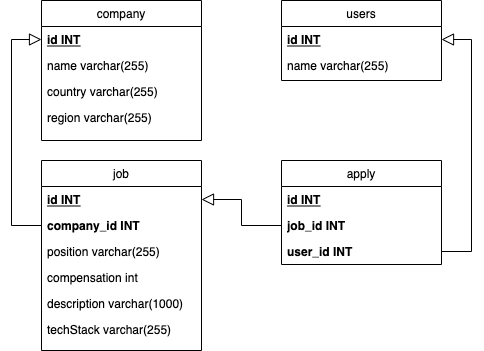

The diagram above was exported from draw.io. Its source (the exported page's mxGraphModel, read from the mxfile embedded in the PNG):
<mxGraphModel dx="1106" dy="852" grid="1" gridSize="10" guides="1" tooltips="1" connect="1" arrows="1" fold="1" page="1" pageScale="1" pageWidth="827" pageHeight="1169" math="0" shadow="0">
  <root>
    <mxCell id="WIyWlLk6GJQsqaUBKTNV-0" />
    <mxCell id="WIyWlLk6GJQsqaUBKTNV-1" parent="WIyWlLk6GJQsqaUBKTNV-0" />
    <mxCell id="zkfFHV4jXpPFQw0GAbJ--0" value="company" style="swimlane;fontStyle=0;align=center;verticalAlign=top;childLayout=stackLayout;horizontal=1;startSize=26;horizontalStack=0;resizeParent=1;resizeLast=0;collapsible=1;marginBottom=0;rounded=0;shadow=0;strokeWidth=1;" parent="WIyWlLk6GJQsqaUBKTNV-1" vertex="1">
      <mxGeometry x="220" y="120" width="160" height="140" as="geometry">
        <mxRectangle x="230" y="140" width="160" height="26" as="alternateBounds" />
      </mxGeometry>
    </mxCell>
    <mxCell id="zkfFHV4jXpPFQw0GAbJ--1" value="id INT" style="text;align=left;verticalAlign=top;spacingLeft=4;spacingRight=4;overflow=hidden;rotatable=0;points=[[0,0.5],[1,0.5]];portConstraint=eastwest;fontStyle=5" parent="zkfFHV4jXpPFQw0GAbJ--0" vertex="1">
      <mxGeometry y="26" width="160" height="26" as="geometry" />
    </mxCell>
    <mxCell id="zkfFHV4jXpPFQw0GAbJ--2" value="name varchar(255)" style="text;align=left;verticalAlign=top;spacingLeft=4;spacingRight=4;overflow=hidden;rotatable=0;points=[[0,0.5],[1,0.5]];portConstraint=eastwest;rounded=0;shadow=0;html=0;" parent="zkfFHV4jXpPFQw0GAbJ--0" vertex="1">
      <mxGeometry y="52" width="160" height="26" as="geometry" />
    </mxCell>
    <mxCell id="zkfFHV4jXpPFQw0GAbJ--3" value="country varchar(255)" style="text;align=left;verticalAlign=top;spacingLeft=4;spacingRight=4;overflow=hidden;rotatable=0;points=[[0,0.5],[1,0.5]];portConstraint=eastwest;rounded=0;shadow=0;html=0;" parent="zkfFHV4jXpPFQw0GAbJ--0" vertex="1">
      <mxGeometry y="78" width="160" height="26" as="geometry" />
    </mxCell>
    <mxCell id="-RjSKs0mVRuaDb4Ga8Hn-0" value="region varchar(255)" style="text;align=left;verticalAlign=top;spacingLeft=4;spacingRight=4;overflow=hidden;rotatable=0;points=[[0,0.5],[1,0.5]];portConstraint=eastwest;rounded=0;shadow=0;html=0;" parent="zkfFHV4jXpPFQw0GAbJ--0" vertex="1">
      <mxGeometry y="104" width="160" height="26" as="geometry" />
    </mxCell>
    <mxCell id="zkfFHV4jXpPFQw0GAbJ--6" value="job" style="swimlane;fontStyle=0;align=center;verticalAlign=top;childLayout=stackLayout;horizontal=1;startSize=26;horizontalStack=0;resizeParent=1;resizeLast=0;collapsible=1;marginBottom=0;rounded=0;shadow=0;strokeWidth=1;" parent="WIyWlLk6GJQsqaUBKTNV-1" vertex="1">
      <mxGeometry x="220" y="280" width="160" height="190" as="geometry">
        <mxRectangle x="130" y="380" width="160" height="26" as="alternateBounds" />
      </mxGeometry>
    </mxCell>
    <mxCell id="zkfFHV4jXpPFQw0GAbJ--7" value="id INT" style="text;align=left;verticalAlign=top;spacingLeft=4;spacingRight=4;overflow=hidden;rotatable=0;points=[[0,0.5],[1,0.5]];portConstraint=eastwest;fontStyle=5" parent="zkfFHV4jXpPFQw0GAbJ--6" vertex="1">
      <mxGeometry y="26" width="160" height="26" as="geometry" />
    </mxCell>
    <mxCell id="zkfFHV4jXpPFQw0GAbJ--8" value="company_id INT" style="text;align=left;verticalAlign=top;spacingLeft=4;spacingRight=4;overflow=hidden;rotatable=0;points=[[0,0.5],[1,0.5]];portConstraint=eastwest;rounded=0;shadow=0;html=0;fontStyle=1" parent="zkfFHV4jXpPFQw0GAbJ--6" vertex="1">
      <mxGeometry y="52" width="160" height="26" as="geometry" />
    </mxCell>
    <mxCell id="-RjSKs0mVRuaDb4Ga8Hn-1" value="position varchar(255)" style="text;align=left;verticalAlign=top;spacingLeft=4;spacingRight=4;overflow=hidden;rotatable=0;points=[[0,0.5],[1,0.5]];portConstraint=eastwest;rounded=0;shadow=0;html=0;" parent="zkfFHV4jXpPFQw0GAbJ--6" vertex="1">
      <mxGeometry y="78" width="160" height="26" as="geometry" />
    </mxCell>
    <mxCell id="-RjSKs0mVRuaDb4Ga8Hn-2" value="compensation int" style="text;align=left;verticalAlign=top;spacingLeft=4;spacingRight=4;overflow=hidden;rotatable=0;points=[[0,0.5],[1,0.5]];portConstraint=eastwest;rounded=0;shadow=0;html=0;" parent="zkfFHV4jXpPFQw0GAbJ--6" vertex="1">
      <mxGeometry y="104" width="160" height="26" as="geometry" />
    </mxCell>
    <mxCell id="-RjSKs0mVRuaDb4Ga8Hn-3" value="description varchar(1000)" style="text;align=left;verticalAlign=top;spacingLeft=4;spacingRight=4;overflow=hidden;rotatable=0;points=[[0,0.5],[1,0.5]];portConstraint=eastwest;rounded=0;shadow=0;html=0;" parent="zkfFHV4jXpPFQw0GAbJ--6" vertex="1">
      <mxGeometry y="130" width="160" height="26" as="geometry" />
    </mxCell>
    <mxCell id="-RjSKs0mVRuaDb4Ga8Hn-4" value="techStack varchar(255)" style="text;align=left;verticalAlign=top;spacingLeft=4;spacingRight=4;overflow=hidden;rotatable=0;points=[[0,0.5],[1,0.5]];portConstraint=eastwest;rounded=0;shadow=0;html=0;" parent="zkfFHV4jXpPFQw0GAbJ--6" vertex="1">
      <mxGeometry y="156" width="160" height="26" as="geometry" />
    </mxCell>
    <mxCell id="zkfFHV4jXpPFQw0GAbJ--12" value="" style="endArrow=block;endSize=10;endFill=0;shadow=0;strokeWidth=1;rounded=0;edgeStyle=elbowEdgeStyle;elbow=vertical;exitX=0;exitY=0.5;exitDx=0;exitDy=0;entryX=0;entryY=0.5;entryDx=0;entryDy=0;" parent="WIyWlLk6GJQsqaUBKTNV-1" source="zkfFHV4jXpPFQw0GAbJ--8" target="zkfFHV4jXpPFQw0GAbJ--1" edge="1">
      <mxGeometry width="160" relative="1" as="geometry">
        <mxPoint x="200" y="203" as="sourcePoint" />
        <mxPoint x="200" y="203" as="targetPoint" />
        <Array as="points">
          <mxPoint x="190" y="250" />
        </Array>
      </mxGeometry>
    </mxCell>
    <mxCell id="zkfFHV4jXpPFQw0GAbJ--17" value="users" style="swimlane;fontStyle=0;align=center;verticalAlign=top;childLayout=stackLayout;horizontal=1;startSize=26;horizontalStack=0;resizeParent=1;resizeLast=0;collapsible=1;marginBottom=0;rounded=0;shadow=0;strokeWidth=1;" parent="WIyWlLk6GJQsqaUBKTNV-1" vertex="1">
      <mxGeometry x="460" y="120" width="160" height="80" as="geometry">
        <mxRectangle x="550" y="140" width="160" height="26" as="alternateBounds" />
      </mxGeometry>
    </mxCell>
    <mxCell id="zkfFHV4jXpPFQw0GAbJ--18" value="id INT" style="text;align=left;verticalAlign=top;spacingLeft=4;spacingRight=4;overflow=hidden;rotatable=0;points=[[0,0.5],[1,0.5]];portConstraint=eastwest;fontStyle=5" parent="zkfFHV4jXpPFQw0GAbJ--17" vertex="1">
      <mxGeometry y="26" width="160" height="26" as="geometry" />
    </mxCell>
    <mxCell id="zkfFHV4jXpPFQw0GAbJ--19" value="name varchar(255)" style="text;align=left;verticalAlign=top;spacingLeft=4;spacingRight=4;overflow=hidden;rotatable=0;points=[[0,0.5],[1,0.5]];portConstraint=eastwest;rounded=0;shadow=0;html=0;" parent="zkfFHV4jXpPFQw0GAbJ--17" vertex="1">
      <mxGeometry y="52" width="160" height="26" as="geometry" />
    </mxCell>
    <mxCell id="ZQpoj_UtkRJ8WBOU_sSu-0" value="apply" style="swimlane;fontStyle=0;align=center;verticalAlign=top;childLayout=stackLayout;horizontal=1;startSize=26;horizontalStack=0;resizeParent=1;resizeLast=0;collapsible=1;marginBottom=0;rounded=0;shadow=0;strokeWidth=1;" vertex="1" parent="WIyWlLk6GJQsqaUBKTNV-1">
      <mxGeometry x="460" y="280" width="160" height="104" as="geometry">
        <mxRectangle x="550" y="140" width="160" height="26" as="alternateBounds" />
      </mxGeometry>
    </mxCell>
    <mxCell id="ZQpoj_UtkRJ8WBOU_sSu-1" value="id INT" style="text;align=left;verticalAlign=top;spacingLeft=4;spacingRight=4;overflow=hidden;rotatable=0;points=[[0,0.5],[1,0.5]];portConstraint=eastwest;fontStyle=5" vertex="1" parent="ZQpoj_UtkRJ8WBOU_sSu-0">
      <mxGeometry y="26" width="160" height="26" as="geometry" />
    </mxCell>
    <mxCell id="ZQpoj_UtkRJ8WBOU_sSu-2" value="job_id INT" style="text;align=left;verticalAlign=top;spacingLeft=4;spacingRight=4;overflow=hidden;rotatable=0;points=[[0,0.5],[1,0.5]];portConstraint=eastwest;rounded=0;shadow=0;html=0;fontStyle=1" vertex="1" parent="ZQpoj_UtkRJ8WBOU_sSu-0">
      <mxGeometry y="52" width="160" height="26" as="geometry" />
    </mxCell>
    <mxCell id="ZQpoj_UtkRJ8WBOU_sSu-3" value="user_id INT" style="text;align=left;verticalAlign=top;spacingLeft=4;spacingRight=4;overflow=hidden;rotatable=0;points=[[0,0.5],[1,0.5]];portConstraint=eastwest;rounded=0;shadow=0;html=0;fontStyle=1" vertex="1" parent="ZQpoj_UtkRJ8WBOU_sSu-0">
      <mxGeometry y="78" width="160" height="26" as="geometry" />
    </mxCell>
    <mxCell id="ZQpoj_UtkRJ8WBOU_sSu-4" value="" style="endArrow=block;endSize=10;endFill=0;shadow=0;strokeWidth=1;rounded=0;edgeStyle=elbowEdgeStyle;elbow=vertical;entryX=1;entryY=0.5;entryDx=0;entryDy=0;exitX=0;exitY=0.5;exitDx=0;exitDy=0;" edge="1" parent="WIyWlLk6GJQsqaUBKTNV-1" source="ZQpoj_UtkRJ8WBOU_sSu-2" target="zkfFHV4jXpPFQw0GAbJ--7">
      <mxGeometry width="160" relative="1" as="geometry">
        <mxPoint x="460" y="295" as="sourcePoint" />
        <mxPoint x="230" y="169" as="targetPoint" />
        <Array as="points" />
      </mxGeometry>
    </mxCell>
    <mxCell id="ZQpoj_UtkRJ8WBOU_sSu-5" value="" style="endArrow=block;endSize=10;endFill=0;shadow=0;strokeWidth=1;rounded=0;edgeStyle=elbowEdgeStyle;elbow=vertical;entryX=1;entryY=0.5;entryDx=0;entryDy=0;exitX=1;exitY=0.5;exitDx=0;exitDy=0;" edge="1" parent="WIyWlLk6GJQsqaUBKTNV-1" source="ZQpoj_UtkRJ8WBOU_sSu-3" target="zkfFHV4jXpPFQw0GAbJ--18">
      <mxGeometry width="160" relative="1" as="geometry">
        <mxPoint x="470" y="355" as="sourcePoint" />
        <mxPoint x="390" y="329" as="targetPoint" />
        <Array as="points">
          <mxPoint x="650" y="270" />
        </Array>
      </mxGeometry>
    </mxCell>
  </root>
</mxGraphModel>